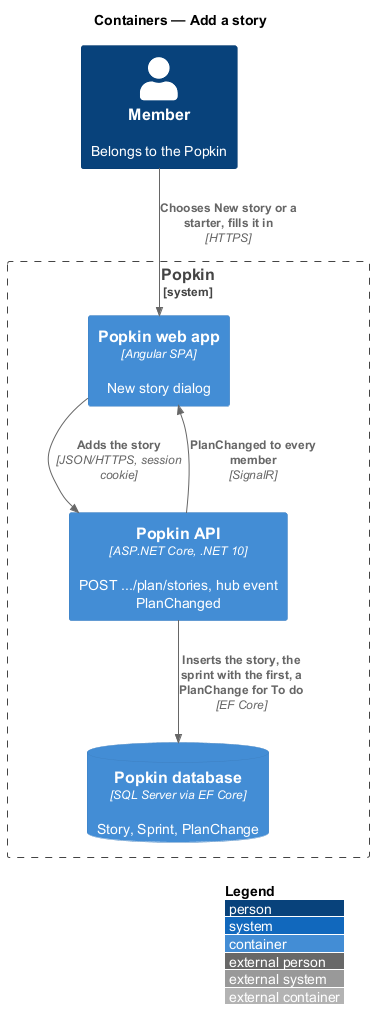

The diagram above was rendered by PlantUML. Its source (embedded in the PNG):
@startuml
!include <C4/C4_Container>
LAYOUT_WITH_LEGEND()
title Containers — Add a story

Person(member, "Member", "Belongs to the Popkin")
System_Boundary(popkin, "Popkin") {
  Container(web, "Popkin web app", "Angular SPA", "New story dialog")
  Container(api, "Popkin API", "ASP.NET Core, .NET 10", "POST .../plan/stories, hub event PlanChanged")
  ContainerDb(db, "Popkin database", "SQL Server via EF Core", "Story, Sprint, PlanChange")
}
Rel(member, web, "Chooses New story or a starter, fills it in", "HTTPS")
Rel(web, api, "Adds the story", "JSON/HTTPS, session cookie")
Rel(api, db, "Inserts the story, the sprint with the first, a PlanChange for To do", "EF Core")
Rel(api, web, "PlanChanged to every member", "SignalR")
@enduml